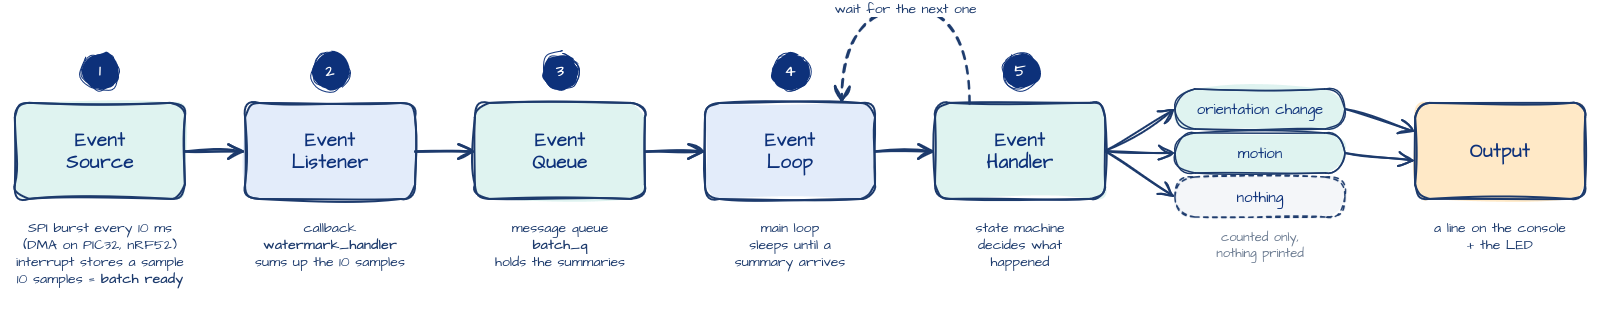

The diagram above was exported from draw.io. Its source (the exported page's mxGraphModel, read from the mxfile embedded in the PNG):
<mxGraphModel dx="824" dy="560" grid="1" gridSize="10" guides="1" tooltips="1" connect="1" arrows="1" fold="1" page="0" pageScale="1" pageWidth="850" pageHeight="1100" math="0" shadow="0">
  <root>
    <mxCell id="0" />
    <mxCell id="1" parent="0" />
    <mxCell id="c4" parent="1" style="ellipse;whiteSpace=wrap;html=1;aspect=fixed;sketch=1;curveFitting=1;jiggle=2;hachureGap=4;fontFamily=Architects Daughter;fontSource=https%3A%2F%2Ffonts.googleapis.com%2Fcss%3Ffamily%3DArchitects%2BDaughter;fillColor=#0D317A;fillStyle=solid;strokeColor=#0D317A;fontColor=#FFFFFF;fontSize=16;fontStyle=1;" value="1" vertex="1">
      <mxGeometry height="36" width="36" x="107" y="100" as="geometry" />
    </mxCell>
    <mxCell id="c5" parent="1" style="rounded=1;whiteSpace=wrap;html=1;sketch=1;curveFitting=1;jiggle=2;hachureGap=4;fontFamily=Architects Daughter;fontSource=https%3A%2F%2Ffonts.googleapis.com%2Fcss%3Ffamily%3DArchitects%2BDaughter;fillColor=#DFF3F0;fillStyle=solid;strokeColor=#1C3A6C;strokeWidth=2;fontColor=#0D317A;fontSize=19;fontStyle=1;" value="Event&lt;br&gt;Source" vertex="1">
      <mxGeometry height="96" width="170" x="40" y="150" as="geometry" />
    </mxCell>
    <mxCell id="c6" parent="1" style="text;html=1;strokeColor=none;fillColor=none;align=center;verticalAlign=top;whiteSpace=wrap;fontFamily=Architects Daughter;fontSource=https%3A%2F%2Ffonts.googleapis.com%2Fcss%3Ffamily%3DArchitects%2BDaughter;fontColor=#1C3A6C;fontSize=14;" value="SPI burst every 10 ms&lt;br&gt;(DMA on PIC32, nRF52)&lt;br&gt;interrupt stores a sample&lt;br&gt;10 samples = &lt;b&gt;batch ready&lt;/b&gt;" vertex="1">
      <mxGeometry height="96" width="200" x="25" y="260" as="geometry" />
    </mxCell>
    <mxCell id="c7" parent="1" style="ellipse;whiteSpace=wrap;html=1;aspect=fixed;sketch=1;curveFitting=1;jiggle=2;hachureGap=4;fontFamily=Architects Daughter;fontSource=https%3A%2F%2Ffonts.googleapis.com%2Fcss%3Ffamily%3DArchitects%2BDaughter;fillColor=#0D317A;fillStyle=solid;strokeColor=#0D317A;fontColor=#FFFFFF;fontSize=16;fontStyle=1;" value="2" vertex="1">
      <mxGeometry height="36" width="36" x="337" y="100" as="geometry" />
    </mxCell>
    <mxCell id="c8" parent="1" style="rounded=1;whiteSpace=wrap;html=1;sketch=1;curveFitting=1;jiggle=2;hachureGap=4;fontFamily=Architects Daughter;fontSource=https%3A%2F%2Ffonts.googleapis.com%2Fcss%3Ffamily%3DArchitects%2BDaughter;fillColor=#E3ECFA;fillStyle=solid;strokeColor=#1C3A6C;strokeWidth=2;fontColor=#0D317A;fontSize=19;fontStyle=1;" value="Event&lt;br&gt;Listener" vertex="1">
      <mxGeometry height="96" width="170" x="270" y="150" as="geometry" />
    </mxCell>
    <mxCell id="c9" parent="1" style="text;html=1;strokeColor=none;fillColor=none;align=center;verticalAlign=top;whiteSpace=wrap;fontFamily=Architects Daughter;fontSource=https%3A%2F%2Ffonts.googleapis.com%2Fcss%3Ffamily%3DArchitects%2BDaughter;fontColor=#1C3A6C;fontSize=14;" value="callback&lt;br&gt;&lt;b&gt;watermark_handler&lt;/b&gt;&lt;br&gt;sums up the 10 samples" vertex="1">
      <mxGeometry height="96" width="200" x="255" y="260" as="geometry" />
    </mxCell>
    <mxCell id="c10" parent="1" style="ellipse;whiteSpace=wrap;html=1;aspect=fixed;sketch=1;curveFitting=1;jiggle=2;hachureGap=4;fontFamily=Architects Daughter;fontSource=https%3A%2F%2Ffonts.googleapis.com%2Fcss%3Ffamily%3DArchitects%2BDaughter;fillColor=#0D317A;fillStyle=solid;strokeColor=#0D317A;fontColor=#FFFFFF;fontSize=16;fontStyle=1;" value="3" vertex="1">
      <mxGeometry height="36" width="36" x="567" y="100" as="geometry" />
    </mxCell>
    <mxCell id="c11" parent="1" style="rounded=1;whiteSpace=wrap;html=1;sketch=1;curveFitting=1;jiggle=2;hachureGap=4;fontFamily=Architects Daughter;fontSource=https%3A%2F%2Ffonts.googleapis.com%2Fcss%3Ffamily%3DArchitects%2BDaughter;fillColor=#DFF3F0;fillStyle=solid;strokeColor=#1C3A6C;strokeWidth=2;fontColor=#0D317A;fontSize=19;fontStyle=1;" value="Event&lt;br&gt;Queue" vertex="1">
      <mxGeometry height="96" width="170" x="500" y="150" as="geometry" />
    </mxCell>
    <mxCell id="c12" parent="1" style="text;html=1;strokeColor=none;fillColor=none;align=center;verticalAlign=top;whiteSpace=wrap;fontFamily=Architects Daughter;fontSource=https%3A%2F%2Ffonts.googleapis.com%2Fcss%3Ffamily%3DArchitects%2BDaughter;fontColor=#1C3A6C;fontSize=14;" value="message queue&lt;br&gt;&lt;b&gt;batch_q&lt;/b&gt;&lt;br&gt;holds the summaries" vertex="1">
      <mxGeometry height="96" width="200" x="485" y="260" as="geometry" />
    </mxCell>
    <mxCell id="c13" parent="1" style="ellipse;whiteSpace=wrap;html=1;aspect=fixed;sketch=1;curveFitting=1;jiggle=2;hachureGap=4;fontFamily=Architects Daughter;fontSource=https%3A%2F%2Ffonts.googleapis.com%2Fcss%3Ffamily%3DArchitects%2BDaughter;fillColor=#0D317A;fillStyle=solid;strokeColor=#0D317A;fontColor=#FFFFFF;fontSize=16;fontStyle=1;" value="4" vertex="1">
      <mxGeometry height="36" width="36" x="797" y="100" as="geometry" />
    </mxCell>
    <mxCell id="c14" parent="1" style="rounded=1;whiteSpace=wrap;html=1;sketch=1;curveFitting=1;jiggle=2;hachureGap=4;fontFamily=Architects Daughter;fontSource=https%3A%2F%2Ffonts.googleapis.com%2Fcss%3Ffamily%3DArchitects%2BDaughter;fillColor=#E3ECFA;fillStyle=solid;strokeColor=#1C3A6C;strokeWidth=2;fontColor=#0D317A;fontSize=19;fontStyle=1;" value="Event&lt;br&gt;Loop" vertex="1">
      <mxGeometry height="96" width="170" x="730" y="150" as="geometry" />
    </mxCell>
    <mxCell id="c15" parent="1" style="text;html=1;strokeColor=none;fillColor=none;align=center;verticalAlign=top;whiteSpace=wrap;fontFamily=Architects Daughter;fontSource=https%3A%2F%2Ffonts.googleapis.com%2Fcss%3Ffamily%3DArchitects%2BDaughter;fontColor=#1C3A6C;fontSize=14;" value="main loop&lt;br&gt;sleeps until a&lt;br&gt;summary arrives" vertex="1">
      <mxGeometry height="96" width="200" x="715" y="260" as="geometry" />
    </mxCell>
    <mxCell id="c16" parent="1" style="ellipse;whiteSpace=wrap;html=1;aspect=fixed;sketch=1;curveFitting=1;jiggle=2;hachureGap=4;fontFamily=Architects Daughter;fontSource=https%3A%2F%2Ffonts.googleapis.com%2Fcss%3Ffamily%3DArchitects%2BDaughter;fillColor=#0D317A;fillStyle=solid;strokeColor=#0D317A;fontColor=#FFFFFF;fontSize=16;fontStyle=1;" value="5" vertex="1">
      <mxGeometry height="36" width="36" x="1027" y="100" as="geometry" />
    </mxCell>
    <mxCell id="c17" parent="1" style="rounded=1;whiteSpace=wrap;html=1;sketch=1;curveFitting=1;jiggle=2;hachureGap=4;fontFamily=Architects Daughter;fontSource=https%3A%2F%2Ffonts.googleapis.com%2Fcss%3Ffamily%3DArchitects%2BDaughter;fillColor=#DFF3F0;fillStyle=solid;strokeColor=#1C3A6C;strokeWidth=2;fontColor=#0D317A;fontSize=19;fontStyle=1;" value="Event&lt;br&gt;Handler" vertex="1">
      <mxGeometry height="96" width="170" x="960" y="150" as="geometry" />
    </mxCell>
    <mxCell id="c18" parent="1" style="text;html=1;strokeColor=none;fillColor=none;align=center;verticalAlign=top;whiteSpace=wrap;fontFamily=Architects Daughter;fontSource=https%3A%2F%2Ffonts.googleapis.com%2Fcss%3Ffamily%3DArchitects%2BDaughter;fontColor=#1C3A6C;fontSize=14;" value="state machine&lt;br&gt;decides what&lt;br&gt;happened" vertex="1">
      <mxGeometry height="96" width="200" x="945" y="260" as="geometry" />
    </mxCell>
    <mxCell id="c19" edge="1" parent="1" source="c5" style="html=1;sketch=1;curveFitting=1;jiggle=2;hachureGap=4;fontFamily=Architects Daughter;fontSource=https%3A%2F%2Ffonts.googleapis.com%2Fcss%3Ffamily%3DArchitects%2BDaughter;strokeColor=#1C3A6C;strokeWidth=2.5;endArrow=open;endSize=12;fontSize=14;fontColor=#1C3A6C;" target="c8" value="">
      <mxGeometry relative="1" as="geometry" />
    </mxCell>
    <mxCell id="c20" edge="1" parent="1" source="c8" style="html=1;sketch=1;curveFitting=1;jiggle=2;hachureGap=4;fontFamily=Architects Daughter;fontSource=https%3A%2F%2Ffonts.googleapis.com%2Fcss%3Ffamily%3DArchitects%2BDaughter;strokeColor=#1C3A6C;strokeWidth=2.5;endArrow=open;endSize=12;fontSize=14;fontColor=#1C3A6C;" target="c11" value="">
      <mxGeometry relative="1" as="geometry" />
    </mxCell>
    <mxCell id="c21" edge="1" parent="1" source="c11" style="html=1;sketch=1;curveFitting=1;jiggle=2;hachureGap=4;fontFamily=Architects Daughter;fontSource=https%3A%2F%2Ffonts.googleapis.com%2Fcss%3Ffamily%3DArchitects%2BDaughter;strokeColor=#1C3A6C;strokeWidth=2.5;endArrow=open;endSize=12;fontSize=14;fontColor=#1C3A6C;" target="c14" value="">
      <mxGeometry relative="1" as="geometry" />
    </mxCell>
    <mxCell id="c22" edge="1" parent="1" source="c14" style="html=1;sketch=1;curveFitting=1;jiggle=2;hachureGap=4;fontFamily=Architects Daughter;fontSource=https%3A%2F%2Ffonts.googleapis.com%2Fcss%3Ffamily%3DArchitects%2BDaughter;strokeColor=#1C3A6C;strokeWidth=2.5;endArrow=open;endSize=12;fontSize=14;fontColor=#1C3A6C;" target="c17" value="">
      <mxGeometry relative="1" as="geometry" />
    </mxCell>
    <mxCell id="c23" edge="1" parent="1" source="c17" style="html=1;sketch=1;curveFitting=1;jiggle=2;hachureGap=4;fontFamily=Architects Daughter;fontSource=https%3A%2F%2Ffonts.googleapis.com%2Fcss%3Ffamily%3DArchitects%2BDaughter;strokeColor=#1C3A6C;strokeWidth=2.5;endArrow=open;endSize=12;fontSize=14;fontColor=#1C3A6C;dashed=1;curved=1;exitX=0.2;exitY=0;entryX=0.8;entryY=0;" target="c14" value="wait for the next one">
      <mxGeometry relative="1" as="geometry">
        <Array as="points">
          <mxPoint x="990" y="55" />
          <mxPoint x="870" y="55" />
        </Array>
      </mxGeometry>
    </mxCell>
    <mxCell id="c24" parent="1" style="rounded=1;arcSize=50;whiteSpace=wrap;html=1;sketch=1;curveFitting=1;jiggle=2;hachureGap=4;fontFamily=Architects Daughter;fontSource=https%3A%2F%2Ffonts.googleapis.com%2Fcss%3Ffamily%3DArchitects%2BDaughter;fillColor=#DFF3F0;fillStyle=solid;strokeColor=#1C3A6C;strokeWidth=1.5;fontColor=#0D317A;fontSize=15;" value="orientation change" vertex="1">
      <mxGeometry height="40" width="170" x="1200" y="136" as="geometry" />
    </mxCell>
    <mxCell id="c25" parent="1" style="rounded=1;arcSize=50;whiteSpace=wrap;html=1;sketch=1;curveFitting=1;jiggle=2;hachureGap=4;fontFamily=Architects Daughter;fontSource=https%3A%2F%2Ffonts.googleapis.com%2Fcss%3Ffamily%3DArchitects%2BDaughter;fillColor=#DFF3F0;fillStyle=solid;strokeColor=#1C3A6C;strokeWidth=1.5;fontColor=#0D317A;fontSize=15;" value="motion" vertex="1">
      <mxGeometry height="40" width="170" x="1200" y="180" as="geometry" />
    </mxCell>
    <mxCell id="c26" parent="1" style="rounded=1;arcSize=50;whiteSpace=wrap;html=1;sketch=1;curveFitting=1;jiggle=2;hachureGap=4;fontFamily=Architects Daughter;fontSource=https%3A%2F%2Ffonts.googleapis.com%2Fcss%3Ffamily%3DArchitects%2BDaughter;fillColor=#F4F6F9;fillStyle=solid;strokeColor=#1C3A6C;strokeWidth=1.5;fontColor=#0D317A;fontSize=15;dashed=1;" value="nothing" vertex="1">
      <mxGeometry height="40" width="170" x="1200" y="224" as="geometry" />
    </mxCell>
    <mxCell id="c27" edge="1" parent="1" source="c17" style="html=1;sketch=1;curveFitting=1;jiggle=2;hachureGap=4;fontFamily=Architects Daughter;fontSource=https%3A%2F%2Ffonts.googleapis.com%2Fcss%3Ffamily%3DArchitects%2BDaughter;strokeColor=#1C3A6C;strokeWidth=2.5;endArrow=open;endSize=12;fontSize=14;fontColor=#1C3A6C;strokeWidth=2;exitX=1;exitY=0.5;entryX=0;entryY=0.5;" target="c24" value="">
      <mxGeometry relative="1" as="geometry" />
    </mxCell>
    <mxCell id="c28" edge="1" parent="1" source="c17" style="html=1;sketch=1;curveFitting=1;jiggle=2;hachureGap=4;fontFamily=Architects Daughter;fontSource=https%3A%2F%2Ffonts.googleapis.com%2Fcss%3Ffamily%3DArchitects%2BDaughter;strokeColor=#1C3A6C;strokeWidth=2.5;endArrow=open;endSize=12;fontSize=14;fontColor=#1C3A6C;strokeWidth=2;exitX=1;exitY=0.5;entryX=0;entryY=0.5;" target="c25" value="">
      <mxGeometry relative="1" as="geometry" />
    </mxCell>
    <mxCell id="c29" edge="1" parent="1" source="c17" style="html=1;sketch=1;curveFitting=1;jiggle=2;hachureGap=4;fontFamily=Architects Daughter;fontSource=https%3A%2F%2Ffonts.googleapis.com%2Fcss%3Ffamily%3DArchitects%2BDaughter;strokeColor=#1C3A6C;strokeWidth=2.5;endArrow=open;endSize=12;fontSize=14;fontColor=#1C3A6C;strokeWidth=2;exitX=1;exitY=0.5;entryX=0;entryY=0.5;" target="c26" value="">
      <mxGeometry relative="1" as="geometry" />
    </mxCell>
    <mxCell id="c30" parent="1" style="rounded=1;whiteSpace=wrap;html=1;sketch=1;curveFitting=1;jiggle=2;hachureGap=4;fontFamily=Architects Daughter;fontSource=https%3A%2F%2Ffonts.googleapis.com%2Fcss%3Ffamily%3DArchitects%2BDaughter;fillColor=#FFE9C7;fillStyle=solid;strokeColor=#1C3A6C;strokeWidth=2;fontColor=#0D317A;fontSize=19;fontStyle=1;" value="Output" vertex="1">
      <mxGeometry height="96" width="170" x="1440" y="150" as="geometry" />
    </mxCell>
    <mxCell id="c31" parent="1" style="text;html=1;strokeColor=none;fillColor=none;align=center;verticalAlign=top;whiteSpace=wrap;fontFamily=Architects Daughter;fontSource=https%3A%2F%2Ffonts.googleapis.com%2Fcss%3Ffamily%3DArchitects%2BDaughter;fontColor=#1C3A6C;fontSize=14;" value="a line on the console&lt;br&gt;+ the LED" vertex="1">
      <mxGeometry height="60" width="200" x="1425" y="260" as="geometry" />
    </mxCell>
    <mxCell id="c32" edge="1" parent="1" source="c24" style="html=1;sketch=1;curveFitting=1;jiggle=2;hachureGap=4;fontFamily=Architects Daughter;fontSource=https%3A%2F%2Ffonts.googleapis.com%2Fcss%3Ffamily%3DArchitects%2BDaughter;strokeColor=#1C3A6C;strokeWidth=2.5;endArrow=open;endSize=12;fontSize=14;fontColor=#1C3A6C;strokeWidth=2;exitX=1;exitY=0.5;entryX=0;entryY=0.3;" target="c30" value="">
      <mxGeometry relative="1" as="geometry" />
    </mxCell>
    <mxCell id="c33" edge="1" parent="1" source="c25" style="html=1;sketch=1;curveFitting=1;jiggle=2;hachureGap=4;fontFamily=Architects Daughter;fontSource=https%3A%2F%2Ffonts.googleapis.com%2Fcss%3Ffamily%3DArchitects%2BDaughter;strokeColor=#1C3A6C;strokeWidth=2.5;endArrow=open;endSize=12;fontSize=14;fontColor=#1C3A6C;strokeWidth=2;exitX=1;exitY=0.5;entryX=0;entryY=0.6;" target="c30" value="">
      <mxGeometry relative="1" as="geometry" />
    </mxCell>
    <mxCell id="c34" parent="1" style="text;html=1;strokeColor=none;fillColor=none;align=center;verticalAlign=top;whiteSpace=wrap;fontFamily=Architects Daughter;fontSource=https%3A%2F%2Ffonts.googleapis.com%2Fcss%3Ffamily%3DArchitects%2BDaughter;fontColor=#1C3A6C;fontSize=14;fontColor=#6A7A90;fontSize=13;" value="counted only,&lt;br&gt;nothing printed" vertex="1">
      <mxGeometry height="44" width="170" x="1200" y="270" as="geometry" />
    </mxCell>
  </root>
</mxGraphModel>